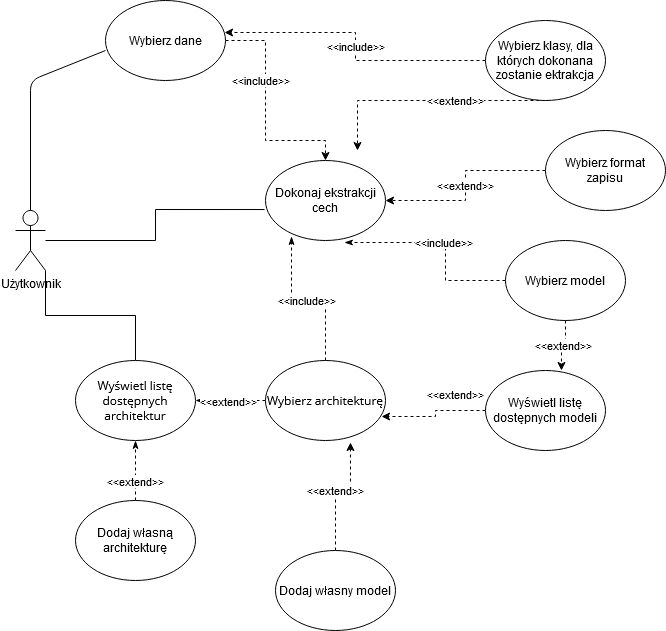

The diagram above was exported from draw.io. Its source (the exported page's mxGraphModel, read from the mxfile embedded in the PNG):
<mxGraphModel dx="2062" dy="1152" grid="1" gridSize="10" guides="1" tooltips="1" connect="1" arrows="1" fold="1" page="1" pageScale="1" pageWidth="827" pageHeight="1169" math="0" shadow="0">
  <root>
    <mxCell id="0" />
    <mxCell id="1" parent="0" />
    <mxCell id="ICNcstp4s1fJoJZY0ggc-14" style="edgeStyle=orthogonalEdgeStyle;rounded=0;orthogonalLoop=1;jettySize=auto;html=1;exitX=0;exitY=1;exitDx=0;exitDy=0;exitPerimeter=0;strokeColor=none;" parent="1" source="ICNcstp4s1fJoJZY0ggc-1" target="ICNcstp4s1fJoJZY0ggc-3" edge="1">
      <mxGeometry relative="1" as="geometry" />
    </mxCell>
    <mxCell id="ICNcstp4s1fJoJZY0ggc-18" style="edgeStyle=orthogonalEdgeStyle;rounded=0;orthogonalLoop=1;jettySize=auto;html=1;entryX=0.067;entryY=0.788;entryDx=0;entryDy=0;entryPerimeter=0;strokeColor=none;" parent="1" source="ICNcstp4s1fJoJZY0ggc-1" target="ICNcstp4s1fJoJZY0ggc-2" edge="1">
      <mxGeometry relative="1" as="geometry">
        <Array as="points">
          <mxPoint x="75" y="280" />
          <mxPoint x="182" y="280" />
        </Array>
      </mxGeometry>
    </mxCell>
    <mxCell id="ICNcstp4s1fJoJZY0ggc-20" style="edgeStyle=orthogonalEdgeStyle;rounded=0;orthogonalLoop=1;jettySize=auto;html=1;exitX=1;exitY=1;exitDx=0;exitDy=0;exitPerimeter=0;endArrow=none;endFill=0;" parent="1" source="ICNcstp4s1fJoJZY0ggc-1" target="ICNcstp4s1fJoJZY0ggc-4" edge="1">
      <mxGeometry relative="1" as="geometry">
        <mxPoint x="120" y="560" as="targetPoint" />
      </mxGeometry>
    </mxCell>
    <mxCell id="ICNcstp4s1fJoJZY0ggc-22" style="edgeStyle=orthogonalEdgeStyle;rounded=0;orthogonalLoop=1;jettySize=auto;html=1;endArrow=none;endFill=0;entryX=-0.008;entryY=0.613;entryDx=0;entryDy=0;entryPerimeter=0;" parent="1" source="ICNcstp4s1fJoJZY0ggc-1" target="ICNcstp4s1fJoJZY0ggc-6" edge="1">
      <mxGeometry relative="1" as="geometry">
        <mxPoint x="270" y="410" as="targetPoint" />
      </mxGeometry>
    </mxCell>
    <mxCell id="ICNcstp4s1fJoJZY0ggc-1" value="&lt;div&gt;Użytkownik&lt;/div&gt;&lt;div&gt;&lt;br&gt;&lt;/div&gt;" style="shape=umlActor;verticalLabelPosition=bottom;verticalAlign=top;html=1;outlineConnect=0;" parent="1" vertex="1">
      <mxGeometry x="60" y="430" width="30" height="60" as="geometry" />
    </mxCell>
    <mxCell id="ICNcstp4s1fJoJZY0ggc-26" value="&amp;lt;&amp;lt;include&amp;gt;&amp;gt;" style="edgeStyle=orthogonalEdgeStyle;rounded=0;orthogonalLoop=1;jettySize=auto;html=1;entryX=0.5;entryY=0;entryDx=0;entryDy=0;dashed=1;" parent="1" source="ICNcstp4s1fJoJZY0ggc-2" target="ICNcstp4s1fJoJZY0ggc-6" edge="1">
      <mxGeometry x="-0.6842" y="-40" relative="1" as="geometry">
        <Array as="points">
          <mxPoint x="310" y="260" />
          <mxPoint x="310" y="360" />
        </Array>
        <mxPoint as="offset" />
      </mxGeometry>
    </mxCell>
    <mxCell id="ICNcstp4s1fJoJZY0ggc-2" value="Wybierz dane" style="ellipse;whiteSpace=wrap;html=1;" parent="1" vertex="1">
      <mxGeometry x="150" y="220" width="120" height="80" as="geometry" />
    </mxCell>
    <mxCell id="ICNcstp4s1fJoJZY0ggc-38" style="edgeStyle=orthogonalEdgeStyle;rounded=0;orthogonalLoop=1;jettySize=auto;html=1;entryX=0.5;entryY=1;entryDx=0;entryDy=0;dashed=1;endArrow=classicThin;endFill=1;" parent="1" source="ICNcstp4s1fJoJZY0ggc-3" target="ICNcstp4s1fJoJZY0ggc-4" edge="1">
      <mxGeometry relative="1" as="geometry" />
    </mxCell>
    <mxCell id="ICNcstp4s1fJoJZY0ggc-39" value="&amp;lt;&amp;lt;extend&amp;gt;&amp;gt;" style="edgeLabel;html=1;align=center;verticalAlign=middle;resizable=0;points=[];" parent="ICNcstp4s1fJoJZY0ggc-38" vertex="1" connectable="0">
      <mxGeometry x="-0.3429" y="1" relative="1" as="geometry">
        <mxPoint as="offset" />
      </mxGeometry>
    </mxCell>
    <mxCell id="ICNcstp4s1fJoJZY0ggc-3" value="&lt;p dir=&quot;auto&quot;&gt;Dodaj własną architekturę&lt;/p&gt;" style="ellipse;whiteSpace=wrap;html=1;" parent="1" vertex="1">
      <mxGeometry x="120" y="720" width="120" height="80" as="geometry" />
    </mxCell>
    <mxCell id="ICNcstp4s1fJoJZY0ggc-4" value="&lt;p dir=&quot;auto&quot;&gt;&lt;span style=&quot;font-family: &amp;#34;open sans&amp;#34; , serif&quot;&gt;Wyświetl listę dostępnych architektur&lt;/span&gt;&lt;/p&gt;" style="ellipse;whiteSpace=wrap;html=1;" parent="1" vertex="1">
      <mxGeometry x="120" y="580" width="120" height="80" as="geometry" />
    </mxCell>
    <mxCell id="ICNcstp4s1fJoJZY0ggc-36" style="edgeStyle=orthogonalEdgeStyle;rounded=0;orthogonalLoop=1;jettySize=auto;html=1;entryX=1;entryY=0.5;entryDx=0;entryDy=0;dashed=1;endArrow=classicThin;endFill=1;" parent="1" source="ICNcstp4s1fJoJZY0ggc-5" target="ICNcstp4s1fJoJZY0ggc-4" edge="1">
      <mxGeometry relative="1" as="geometry" />
    </mxCell>
    <mxCell id="ICNcstp4s1fJoJZY0ggc-37" value="&amp;lt;&amp;lt;extend&amp;gt;&amp;gt;" style="edgeLabel;html=1;align=center;verticalAlign=middle;resizable=0;points=[];" parent="ICNcstp4s1fJoJZY0ggc-36" vertex="1" connectable="0">
      <mxGeometry x="0.0769" relative="1" as="geometry">
        <mxPoint as="offset" />
      </mxGeometry>
    </mxCell>
    <mxCell id="ICNcstp4s1fJoJZY0ggc-41" value="&amp;lt;&amp;lt;include&amp;gt;&amp;gt;" style="edgeStyle=orthogonalEdgeStyle;rounded=0;orthogonalLoop=1;jettySize=auto;html=1;entryX=0.217;entryY=0.95;entryDx=0;entryDy=0;entryPerimeter=0;dashed=1;endArrow=classicThin;endFill=1;" parent="1" source="ICNcstp4s1fJoJZY0ggc-5" target="ICNcstp4s1fJoJZY0ggc-6" edge="1">
      <mxGeometry relative="1" as="geometry" />
    </mxCell>
    <mxCell id="ICNcstp4s1fJoJZY0ggc-5" value="&lt;p dir=&quot;auto&quot;&gt;&lt;span style=&quot;font-family: &amp;#34;open sans&amp;#34; , serif&quot;&gt;Wybierz architekturę&lt;/span&gt;&lt;/p&gt;" style="ellipse;whiteSpace=wrap;html=1;" parent="1" vertex="1">
      <mxGeometry x="310" y="580" width="120" height="80" as="geometry" />
    </mxCell>
    <mxCell id="ICNcstp4s1fJoJZY0ggc-6" value="Dokonaj ekstrakcji cech" style="ellipse;whiteSpace=wrap;html=1;" parent="1" vertex="1">
      <mxGeometry x="310" y="380" width="120" height="80" as="geometry" />
    </mxCell>
    <mxCell id="ICNcstp4s1fJoJZY0ggc-24" value="&amp;lt;&amp;lt;extend&amp;gt;&amp;gt;" style="edgeStyle=orthogonalEdgeStyle;rounded=0;orthogonalLoop=1;jettySize=auto;html=1;entryX=1;entryY=0.5;entryDx=0;entryDy=0;dashed=1;" parent="1" source="ICNcstp4s1fJoJZY0ggc-7" target="ICNcstp4s1fJoJZY0ggc-6" edge="1">
      <mxGeometry relative="1" as="geometry" />
    </mxCell>
    <mxCell id="ICNcstp4s1fJoJZY0ggc-7" value="Wybierz format zapisu" style="ellipse;whiteSpace=wrap;html=1;" parent="1" vertex="1">
      <mxGeometry x="590" y="350" width="120" height="80" as="geometry" />
    </mxCell>
    <mxCell id="ICNcstp4s1fJoJZY0ggc-27" value="&amp;lt;&amp;lt;extend&amp;gt;&amp;gt;" style="edgeStyle=orthogonalEdgeStyle;rounded=0;orthogonalLoop=1;jettySize=auto;html=1;dashed=1;" parent="1" source="ICNcstp4s1fJoJZY0ggc-8" edge="1">
      <mxGeometry x="-0.2437" relative="1" as="geometry">
        <mxPoint x="402" y="370" as="targetPoint" />
        <Array as="points">
          <mxPoint x="402" y="320" />
        </Array>
        <mxPoint as="offset" />
      </mxGeometry>
    </mxCell>
    <mxCell id="KB9OO7ZhXsExRxmM3pLn-2" value="&amp;lt;&amp;lt;include&amp;gt;&amp;gt;" style="edgeStyle=orthogonalEdgeStyle;rounded=0;orthogonalLoop=1;jettySize=auto;html=1;entryX=0.992;entryY=0.4;entryDx=0;entryDy=0;entryPerimeter=0;dashed=1;" edge="1" parent="1" source="ICNcstp4s1fJoJZY0ggc-8" target="ICNcstp4s1fJoJZY0ggc-2">
      <mxGeometry relative="1" as="geometry" />
    </mxCell>
    <mxCell id="ICNcstp4s1fJoJZY0ggc-8" value="Wybierz klasy, dla których dokonana zostanie ektrakcja" style="ellipse;whiteSpace=wrap;html=1;" parent="1" vertex="1">
      <mxGeometry x="530" y="240" width="120" height="80" as="geometry" />
    </mxCell>
    <mxCell id="ICNcstp4s1fJoJZY0ggc-28" value="&amp;lt;&amp;lt;extend&amp;gt;&amp;gt;" style="edgeStyle=orthogonalEdgeStyle;rounded=0;orthogonalLoop=1;jettySize=auto;html=1;entryX=0.708;entryY=1.025;entryDx=0;entryDy=0;entryPerimeter=0;dashed=1;" parent="1" source="ICNcstp4s1fJoJZY0ggc-9" target="ICNcstp4s1fJoJZY0ggc-5" edge="1">
      <mxGeometry x="-0.1057" y="5" relative="1" as="geometry">
        <mxPoint as="offset" />
      </mxGeometry>
    </mxCell>
    <mxCell id="ICNcstp4s1fJoJZY0ggc-9" value="Dodaj własny model" style="ellipse;whiteSpace=wrap;html=1;" parent="1" vertex="1">
      <mxGeometry x="320" y="770" width="120" height="80" as="geometry" />
    </mxCell>
    <mxCell id="ICNcstp4s1fJoJZY0ggc-29" value="&amp;lt;&amp;lt;extend&amp;gt;&amp;gt;" style="edgeStyle=orthogonalEdgeStyle;rounded=0;orthogonalLoop=1;jettySize=auto;html=1;entryX=0.967;entryY=0.7;entryDx=0;entryDy=0;entryPerimeter=0;dashed=1;exitX=0;exitY=0.5;exitDx=0;exitDy=0;" parent="1" source="ICNcstp4s1fJoJZY0ggc-10" target="ICNcstp4s1fJoJZY0ggc-5" edge="1">
      <mxGeometry x="-0.4484" y="-16" relative="1" as="geometry">
        <mxPoint x="560" y="631" as="sourcePoint" />
        <mxPoint x="430.96000000000004" y="615" as="targetPoint" />
        <mxPoint as="offset" />
      </mxGeometry>
    </mxCell>
    <mxCell id="ICNcstp4s1fJoJZY0ggc-10" value="Wyświetl listę dostępnych modeli" style="ellipse;whiteSpace=wrap;html=1;" parent="1" vertex="1">
      <mxGeometry x="530" y="590" width="120" height="80" as="geometry" />
    </mxCell>
    <mxCell id="ICNcstp4s1fJoJZY0ggc-30" value="&amp;lt;&amp;lt;extend&amp;gt;&amp;gt;" style="edgeStyle=orthogonalEdgeStyle;rounded=0;orthogonalLoop=1;jettySize=auto;html=1;entryX=0.633;entryY=0;entryDx=0;entryDy=0;dashed=1;entryPerimeter=0;" parent="1" source="ICNcstp4s1fJoJZY0ggc-12" target="ICNcstp4s1fJoJZY0ggc-10" edge="1">
      <mxGeometry relative="1" as="geometry" />
    </mxCell>
    <mxCell id="ICNcstp4s1fJoJZY0ggc-42" value="&amp;lt;&amp;lt;include&amp;gt;&amp;gt;" style="edgeStyle=orthogonalEdgeStyle;rounded=0;orthogonalLoop=1;jettySize=auto;html=1;entryX=0.658;entryY=1.025;entryDx=0;entryDy=0;entryPerimeter=0;dashed=1;endArrow=classicThin;endFill=1;" parent="1" source="ICNcstp4s1fJoJZY0ggc-12" target="ICNcstp4s1fJoJZY0ggc-6" edge="1">
      <mxGeometry relative="1" as="geometry" />
    </mxCell>
    <mxCell id="ICNcstp4s1fJoJZY0ggc-12" value="Wybierz model" style="ellipse;whiteSpace=wrap;html=1;" parent="1" vertex="1">
      <mxGeometry x="550" y="460" width="120" height="80" as="geometry" />
    </mxCell>
    <mxCell id="ICNcstp4s1fJoJZY0ggc-34" value="" style="endArrow=none;html=1;entryX=0;entryY=0.625;entryDx=0;entryDy=0;entryPerimeter=0;exitX=0.5;exitY=0;exitDx=0;exitDy=0;exitPerimeter=0;" parent="1" source="ICNcstp4s1fJoJZY0ggc-1" target="ICNcstp4s1fJoJZY0ggc-2" edge="1">
      <mxGeometry width="50" height="50" relative="1" as="geometry">
        <mxPoint x="60" y="380" as="sourcePoint" />
        <mxPoint x="110" y="330" as="targetPoint" />
        <Array as="points">
          <mxPoint x="75" y="300" />
        </Array>
      </mxGeometry>
    </mxCell>
  </root>
</mxGraphModel>